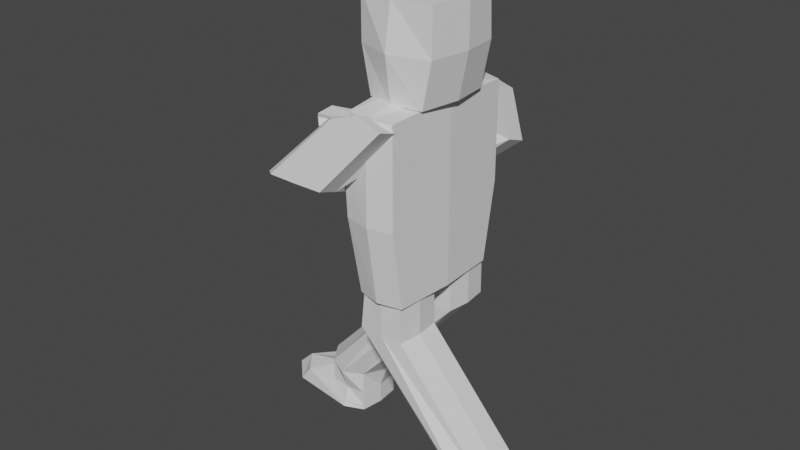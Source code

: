 # Source: grunt.blend  (saved by Blender 3.1.7; exported with 4.5.12 LTS)
import bpy
from mathutils import Matrix  # noqa: F401  (used for matrix-valued properties, if any)

bpy.ops.wm.read_factory_settings(use_empty=True)
scene = bpy.context.scene
scene.name = 'Scene'

# ---- collections
col_collection = bpy.data.collections.new('Collection'); scene.collection.children.link(col_collection)

# ---- world
world_world = bpy.data.worlds.new('World'); scene.world = world_world
world_world.use_nodes = True; world_world.node_tree.nodes.clear()
_N = world_world.node_tree.nodes; _L = world_world.node_tree.links
n0 = _N.new('ShaderNodeOutputWorld'); n0.name = 'World Output'; n0.location = (300, 300)
n1 = _N.new('ShaderNodeBackground'); n1.name = 'Background'; n1.location = (10, 300)
n1.inputs[0].default_value = (0.05088, 0.05088, 0.05088, 1.0)
_L.new(n1.outputs[0], n0.inputs[0])
n0.is_active_output = True
world_world.color = (0.05088, 0.05088, 0.05088)
world_world.use_sun_shadow = False
world_world.sun_shadow_jitter_overblur = 0.0

# ---- meshes
me_cube_001 = bpy.data.meshes.new('cube.001')
me_cube_001.from_pydata([(-0.6057, -0.8531, -1.0), (-0.8119, -0.8531, 1.0), (-0.7047, 0.7821, -1.0), (-0.9108, 0.7423, 1.0), (0.6518, -0.8845, -1.0), (0.8514, -0.8845, 1.0), (0.7089, 0.8121, -1.0), (0.9085, 0.7499, 1.0), (0.0, 1.0, -1.0), (0.0, 1.0, 1.0), (0.0, -1.0, -1.0), (0.0, -1.0, 1.0), (-0.8119, -0.8531, 0.0), (-0.9108, 0.7821, 0.0), (0.9085, 0.8121, 0.0), (0.8514, -0.8845, 0.0), (0.0, -1.15, 0.0), (0.0, 1.212, 0.0), (-0.7939, 0.0, -1.0), (-1.0, 0.0, 1.0), (0.8004, 0.0, -1.0), (1.0, 0.0, 1.0), (0.0, 0.0, 1.155), (0.0, 0.0, -1.0), (1.0, 0.0, 0.0), (-1.0, 0.0, 0.0)], [], [(25, 19, 3, 13), (17, 9, 7, 14), (24, 21, 5, 15), (16, 11, 1, 12), (23, 20, 4, 10), (22, 19, 1, 11), (21, 22, 11, 5), (18, 23, 10, 0), (15, 5, 11, 16), (13, 3, 9, 17), (2, 13, 17, 8), (4, 15, 16, 10), (10, 16, 12, 0), (20, 24, 15, 4), (8, 17, 14, 6), (18, 25, 13, 2), (0, 12, 25, 18), (6, 14, 24, 20), (2, 8, 23, 18), (7, 9, 22, 21), (9, 3, 19, 22), (8, 6, 20, 23), (14, 7, 21, 24), (12, 1, 19, 25)])
_uv = me_cube_001.uv_layers.new(name='UV 맵')
_uv.uv.foreach_set('vector', [0.06905, 0.9311, 0.1348, 0.9311, 0.1348, 0.995, 0.06905, 0.995, 0.9403, 0.9393, 1.003, 0.9393, 1.003, 0.9965, 0.9403, 0.9965, 0.9279, 0.9319, 1.001, 0.9319, 1.001, 1.003, 0.9279, 1.003, 0.931, 0.9339, 0.9983, 0.9339, 0.9983, 0.9957, 0.931, 0.9957, 0.25, 0.625, 0.375, 0.625, 0.375, 0.75, 0.25, 0.75, 0.9236, 0.9257, 0.9976, 0.9257, 0.9976, 0.9962, 0.9236, 0.9962, 0.8497, 0.9257, 0.9236, 0.9257, 0.9236, 0.9962, 0.8497, 0.9962, 0.125, 0.625, 0.25, 0.625, 0.25, 0.75, 0.125, 0.75, 0.931, 0.8722, 0.9983, 0.8722, 0.9983, 0.9339, 0.931, 0.9339, 0.9403, 0.882, 1.003, 0.882, 1.003, 0.9393, 0.9403, 0.9393, 0.8774, 0.882, 0.9403, 0.882, 0.9403, 0.9393, 0.8774, 0.9393, 0.8636, 0.8722, 0.931, 0.8722, 0.931, 0.9339, 0.8636, 0.9339, 0.8636, 0.9339, 0.931, 0.9339, 0.931, 0.9957, 0.8636, 0.9957, 0.8551, 0.9319, 0.9279, 0.9319, 0.9279, 1.003, 0.8551, 1.003, 0.8774, 0.9393, 0.9403, 0.9393, 0.9403, 0.9965, 0.8774, 0.9965, 0.003265, 0.9311, 0.06905, 0.9311, 0.06905, 0.995, 0.003265, 0.995, 0.003265, 0.8672, 0.06905, 0.8672, 0.06905, 0.9311, 0.003265, 0.9311, 0.8551, 0.8612, 0.9279, 0.8612, 0.9279, 0.9319, 0.8551, 0.9319, 0.125, 0.5, 0.25, 0.5, 0.25, 0.625, 0.125, 0.625, 0.8497, 0.8553, 0.9236, 0.8553, 0.9236, 0.9257, 0.8497, 0.9257, 0.9236, 0.8553, 0.9976, 0.8553, 0.9976, 0.9257, 0.9236, 0.9257, 0.25, 0.5, 0.375, 0.5, 0.375, 0.625, 0.25, 0.625, 0.9279, 0.8612, 1.001, 0.8612, 1.001, 0.9319, 0.9279, 0.9319, 0.06905, 0.8672, 0.1348, 0.8672, 0.1348, 0.9311, 0.06905, 0.9311])
me_cube_001.use_remesh_fix_poles = True
me_cube_001.use_remesh_preserve_attributes = False
me_cube_001.update()
me_cube_002 = bpy.data.meshes.new('cube.002')
me_cube_002.from_pydata([(-0.8119, -1.302, -3.026), (-0.8119, -1.559, 0.8944), (-0.9108, 1.262, -3.026), (-0.9108, 1.564, 0.8916), (0.8514, -1.333, -3.026), (0.8514, -1.59, 0.8944), (0.9085, 1.292, -3.026), (0.9085, 1.594, 0.8916), (0.0, 1.48, -3.026), (0.0, 1.782, 0.8916), (0.0, -1.449, -3.026), (0.0, -1.706, 0.8944), (-1.053, -1.559, 0.0), (-1.174, 1.564, 0.0), (0.9085, 1.594, 0.0), (0.8514, -1.59, 0.0), (0.0, -1.706, 0.0), (0.0, 1.782, 0.0), (-1.0, 0.0, -3.026), (-1.0, 0.0, 1.0), (1.0, 0.0, -3.026), (1.0, 0.0, 1.0), (0.0, 0.0, 1.155), (0.0, 0.0, -3.026), (1.0, 0.0, 0.0), (-1.36, 0.0, 0.0), (-1.063, 1.564, -1.285), (0.9085, 1.594, -1.285), (0.8514, -1.59, -1.285), (0.0, -1.706, -1.285), (0.0, 1.782, -1.285), (-0.9508, -1.559, -1.285), (-1.207, 0.0, -1.285), (1.0, 0.0, -1.285)], [], [(25, 19, 3, 13), (17, 9, 7, 14), (24, 21, 5, 15), (16, 11, 1, 12), (23, 20, 4, 10), (22, 19, 1, 11), (21, 22, 11, 5), (18, 23, 10, 0), (15, 5, 11, 16), (13, 3, 9, 17), (26, 13, 17, 30), (28, 15, 16, 29), (29, 16, 12, 31), (33, 24, 15, 28), (30, 17, 14, 27), (32, 25, 13, 26), (31, 12, 25, 32), (27, 14, 24, 33), (2, 8, 23, 18), (7, 9, 22, 21), (9, 3, 19, 22), (8, 6, 20, 23), (14, 7, 21, 24), (12, 1, 19, 25), (6, 27, 33, 20), (0, 31, 32, 18), (18, 32, 26, 2), (8, 30, 27, 6), (20, 33, 28, 4), (10, 29, 31, 0), (4, 28, 29, 10), (2, 26, 30, 8)])
_uv = me_cube_002.uv_layers.new(name='UV 맵')
_uv.uv.foreach_set('vector', [0.09345, 0.08214, 0.1829, 0.08214, 0.1829, 0.1574, 0.09345, 0.1574, 0.4479, 0.0005419, 0.5393, 0.0005419, 0.5393, 0.08146, 0.4479, 0.08146, 0.4479, 0.1624, 0.5393, 0.1624, 0.5393, 0.2433, 0.4479, 0.2433, 0.5, 0.875, 0.625, 0.875, 0.625, 1.0, 0.5, 1.0, 0.25, 0.625, 0.375, 0.625, 0.375, 0.75, 0.25, 0.75, 0.75, 0.625, 0.875, 0.625, 0.875, 0.75, 0.75, 0.75, 0.5393, 0.1624, 0.6308, 0.1624, 0.6308, 0.2433, 0.5393, 0.2433, 0.125, 0.625, 0.25, 0.625, 0.25, 0.75, 0.125, 0.75, 0.4479, 0.2433, 0.5393, 0.2433, 0.5393, 0.3242, 0.4479, 0.3242, 0.5, 0.25, 0.625, 0.25, 0.625, 0.375, 0.5, 0.375, 0.4469, 0.25, 0.5, 0.25, 0.5, 0.375, 0.4469, 0.375, 0.4091, 0.2433, 0.4479, 0.2433, 0.4479, 0.3242, 0.4091, 0.3242, 0.4469, 0.875, 0.5, 0.875, 0.5, 1.0, 0.4469, 1.0, 0.4091, 0.1624, 0.4479, 0.1624, 0.4479, 0.2433, 0.4091, 0.2433, 0.4091, 0.0005419, 0.4479, 0.0005419, 0.4479, 0.08146, 0.4091, 0.08146, 0.05547, 0.08214, 0.09345, 0.08214, 0.09345, 0.1574, 0.05547, 0.1574, 0.05547, 0.006841, 0.09345, 0.006841, 0.09345, 0.08214, 0.05547, 0.08214, 0.4091, 0.08146, 0.4479, 0.08146, 0.4479, 0.1624, 0.4091, 0.1624, 0.125, 0.5, 0.25, 0.5, 0.25, 0.625, 0.125, 0.625, 0.5393, 0.08146, 0.6308, 0.08146, 0.6308, 0.1624, 0.5393, 0.1624, 0.75, 0.5, 0.875, 0.5, 0.875, 0.625, 0.75, 0.625, 0.25, 0.5, 0.375, 0.5, 0.375, 0.625, 0.25, 0.625, 0.4479, 0.08146, 0.5393, 0.08146, 0.5393, 0.1624, 0.4479, 0.1624, 0.09345, 0.006841, 0.1829, 0.006841, 0.1829, 0.08214, 0.09345, 0.08214, 0.3564, 0.08146, 0.4091, 0.08146, 0.4091, 0.1624, 0.3564, 0.1624, 0.003962, 0.006841, 0.05547, 0.006841, 0.05547, 0.08214, 0.003962, 0.08214, 0.003962, 0.08214, 0.05547, 0.08214, 0.05547, 0.1574, 0.003962, 0.1574, 0.3564, 0.0005419, 0.4091, 0.0005419, 0.4091, 0.08146, 0.3564, 0.08146, 0.3564, 0.1624, 0.4091, 0.1624, 0.4091, 0.2433, 0.3564, 0.2433, 0.375, 0.875, 0.4469, 0.875, 0.4469, 1.0, 0.375, 1.0, 0.3564, 0.2433, 0.4091, 0.2433, 0.4091, 0.3242, 0.3564, 0.3242, 0.375, 0.25, 0.4469, 0.25, 0.4469, 0.375, 0.375, 0.375])
me_cube_002.use_remesh_fix_poles = True
me_cube_002.use_remesh_preserve_attributes = False
me_cube_002.update()
me_cube = bpy.data.meshes.new('cube')
me_cube.from_pydata([(-7.544, -1.559, -3.026), (-0.8119, -1.559, 0.8944), (-7.378, 1.564, -3.026), (-0.9108, 1.564, 0.8916), (-3.77, -1.59, -3.026), (0.8514, -1.59, 0.8944), (-3.713, 1.594, -3.026), (0.9085, 1.594, 0.8916), (-4.621, 2.364, -3.029), (0.0, 1.782, 0.8916), (-4.621, -2.195, -3.025), (0.0, -1.706, 0.8944), (-1.053, -1.559, 0.0), (-1.174, 1.564, 0.0), (0.9085, 1.594, 0.0), (0.8514, -1.59, 0.0), (0.0, -1.706, 0.0), (0.0, 1.272, 0.00192), (-8.507, 0.0, -3.026), (-1.0, 0.0, 1.0), (-3.621, 0.0, -3.026), (1.0, 0.0, 1.0), (0.0, 0.0, 1.155), (-4.621, -0.003931, -3.1), (1.0, 0.0, 0.0), (-1.452, 0.0, 0.0), (-5.566, 1.564, -2.641), (-3.713, 1.594, -2.641), (-3.77, -1.59, -2.641), (-4.621, -1.706, -2.641), (-4.621, 1.782, -2.641), (-5.464, -1.559, -2.641), (-5.667, 0.006939, -2.51), (-3.621, 0.0, -2.641), (-5.499, -1.559, -2.206), (-5.604, 1.564, -2.206), (-3.713, 1.594, -2.206), (-3.77, -1.59, -2.206), (-4.621, -2.299, -2.204), (-4.621, 2.644, -2.209), (-6.11, 0.0, -2.206), (-3.244, 0.0, -2.206), (-6.927, 1.576, -2.719), (-3.713, 1.594, -2.93), (-3.77, -1.59, -2.93), (-4.621, -2.073, -2.929), (-4.621, 2.219, -2.932), (-7.8, 0.01122, -2.719), (-3.621, 0.0, -2.93), (-7.026, -1.548, -2.719)], [], [(25, 19, 3, 13), (17, 9, 7, 14), (24, 21, 5, 15), (16, 11, 1, 12), (23, 20, 4, 10), (22, 19, 1, 11), (21, 22, 11, 5), (18, 23, 10, 0), (15, 5, 11, 16), (13, 3, 9, 17), (35, 13, 17, 39), (37, 15, 16, 38), (38, 16, 12, 34), (41, 24, 15, 37), (39, 17, 14, 36), (40, 25, 13, 35), (34, 12, 25, 40), (36, 14, 24, 41), (2, 8, 23, 18), (7, 9, 22, 21), (9, 3, 19, 22), (8, 6, 20, 23), (14, 7, 21, 24), (12, 1, 19, 25), (43, 27, 33, 48), (49, 31, 32, 47), (47, 32, 26, 42), (46, 30, 27, 43), (48, 33, 28, 44), (45, 29, 31, 49), (44, 28, 29, 45), (42, 26, 30, 46), (27, 36, 41, 33), (31, 34, 40, 32), (32, 40, 35, 26), (30, 39, 36, 27), (33, 41, 37, 28), (29, 38, 34, 31), (28, 37, 38, 29), (26, 35, 39, 30), (2, 42, 46, 8), (4, 44, 45, 10), (10, 45, 49, 0), (20, 48, 44, 4), (8, 46, 43, 6), (18, 47, 42, 2), (0, 49, 47, 18), (6, 43, 48, 20)])
_uv = me_cube.uv_layers.new(name='UV 맵')
_uv.uv.foreach_set('vector', [0.7205, 0.6499, 0.7212, 0.5957, 0.7609, 0.5966, 0.7602, 0.6508, 0.7998, 0.6517, 0.8005, 0.5975, 0.8402, 0.5984, 0.8395, 0.6526, 0.8791, 0.6535, 0.8798, 0.5993, 0.9195, 0.6002, 0.9188, 0.6544, 0.9584, 0.6553, 0.9591, 0.601, 0.9988, 0.6019, 0.9981, 0.6562, 0.8777, 0.7619, 0.8784, 0.7077, 0.9181, 0.7086, 0.9174, 0.7628, 0.8805, 0.545, 0.8812, 0.4908, 0.9209, 0.4917, 0.9202, 0.5459, 0.8798, 0.5993, 0.8805, 0.545, 0.9202, 0.5459, 0.9195, 0.6002, 0.877, 0.8161, 0.8777, 0.7619, 0.9174, 0.7628, 0.9167, 0.817, 0.9188, 0.6544, 0.9195, 0.6002, 0.9591, 0.601, 0.9584, 0.6553, 0.7602, 0.6508, 0.7609, 0.5966, 0.8005, 0.5975, 0.7998, 0.6517, 0.7597, 0.6903, 0.7602, 0.6508, 0.7998, 0.6517, 0.7993, 0.6912, 0.9183, 0.6939, 0.9188, 0.6544, 0.9584, 0.6553, 0.9579, 0.6948, 0.9579, 0.6948, 0.9584, 0.6553, 0.9981, 0.6562, 0.9976, 0.6957, 0.8786, 0.693, 0.8791, 0.6535, 0.9188, 0.6544, 0.9183, 0.6939, 0.7993, 0.6912, 0.7998, 0.6517, 0.8395, 0.6526, 0.839, 0.6921, 0.72, 0.6894, 0.7205, 0.6499, 0.7602, 0.6508, 0.7597, 0.6903, 0.6804, 0.6885, 0.6809, 0.649, 0.7205, 0.6499, 0.72, 0.6894, 0.839, 0.6921, 0.8395, 0.6526, 0.8791, 0.6535, 0.8786, 0.693, 0.8374, 0.8152, 0.8381, 0.761, 0.8777, 0.7619, 0.877, 0.8161, 0.8402, 0.5984, 0.8409, 0.5441, 0.8805, 0.545, 0.8798, 0.5993, 0.8409, 0.5441, 0.8416, 0.4899, 0.8812, 0.4908, 0.8805, 0.545, 0.8381, 0.761, 0.8388, 0.7068, 0.8784, 0.7077, 0.8777, 0.7619, 0.8395, 0.6526, 0.8402, 0.5984, 0.8798, 0.5993, 0.8791, 0.6535, 0.6809, 0.649, 0.6816, 0.5948, 0.7212, 0.5957, 0.7205, 0.6499, 0.8388, 0.7051, 0.8389, 0.6999, 0.8785, 0.7008, 0.8785, 0.706, 0.6802, 0.7015, 0.6803, 0.6963, 0.7199, 0.6972, 0.7198, 0.7024, 0.7198, 0.7024, 0.7199, 0.6972, 0.7596, 0.6981, 0.7595, 0.7033, 0.7992, 0.7042, 0.7992, 0.699, 0.8389, 0.6999, 0.8388, 0.7051, 0.8785, 0.706, 0.8785, 0.7008, 0.9182, 0.7017, 0.9181, 0.7068, 0.9578, 0.7077, 0.9578, 0.7026, 0.9975, 0.7035, 0.9974, 0.7086, 0.9181, 0.7068, 0.9182, 0.7017, 0.9578, 0.7026, 0.9578, 0.7077, 0.7595, 0.7033, 0.7596, 0.6981, 0.7992, 0.699, 0.7992, 0.7042, 0.8389, 0.6999, 0.839, 0.6921, 0.8786, 0.693, 0.8785, 0.7008, 0.6803, 0.6963, 0.6804, 0.6885, 0.72, 0.6894, 0.7199, 0.6972, 0.7199, 0.6972, 0.72, 0.6894, 0.7597, 0.6903, 0.7596, 0.6981, 0.7992, 0.699, 0.7993, 0.6912, 0.839, 0.6921, 0.8389, 0.6999, 0.8785, 0.7008, 0.8786, 0.693, 0.9183, 0.6939, 0.9182, 0.7017, 0.9578, 0.7026, 0.9579, 0.6948, 0.9976, 0.6957, 0.9975, 0.7035, 0.9182, 0.7017, 0.9183, 0.6939, 0.9579, 0.6948, 0.9578, 0.7026, 0.7596, 0.6981, 0.7597, 0.6903, 0.7993, 0.6912, 0.7992, 0.699, 0.7595, 0.705, 0.7595, 0.7033, 0.7992, 0.7042, 0.7991, 0.7059, 0.9181, 0.7086, 0.9181, 0.7068, 0.9578, 0.7077, 0.9577, 0.7095, 0.9577, 0.7095, 0.9578, 0.7077, 0.9974, 0.7086, 0.9974, 0.7104, 0.8784, 0.7077, 0.8785, 0.706, 0.9181, 0.7068, 0.9181, 0.7086, 0.7991, 0.7059, 0.7992, 0.7042, 0.8388, 0.7051, 0.8388, 0.7068, 0.7198, 0.7041, 0.7198, 0.7024, 0.7595, 0.7033, 0.7595, 0.705, 0.6802, 0.7032, 0.6802, 0.7015, 0.7198, 0.7024, 0.7198, 0.7041, 0.8388, 0.7068, 0.8388, 0.7051, 0.8785, 0.706, 0.8784, 0.7077])
me_cube.use_remesh_fix_poles = True
me_cube.use_remesh_preserve_attributes = False
me_cube.update()
me_cube_003 = bpy.data.meshes.new('cube.003')
me_cube_003.from_pydata([(1.38, -1.559, -3.026), (-0.8119, -1.559, 0.8944), (1.546, 1.564, -3.026), (-0.9108, 1.564, 0.8916), (5.154, -1.59, -3.026), (0.8514, -1.59, 0.8944), (5.211, 1.594, -3.026), (0.9085, 1.594, 0.8916), (4.302, 2.364, -3.029), (0.0, 1.782, 0.8916), (4.302, -2.195, -3.025), (0.0, -1.706, 0.8944), (-1.053, -1.559, 0.0), (-1.174, 1.564, 0.0), (0.9085, 1.594, 0.0), (0.8514, -1.59, 0.0), (0.0, -1.706, 0.0), (0.0, 1.782, 0.0), (0.417, 0.0, -3.026), (-1.0, 0.0, 1.0), (5.302, 0.0, -3.026), (1.0, 0.0, 1.0), (0.0, 0.0, 1.155), (4.302, -0.003931, -3.1), (1.0, 0.0, 0.0), (-1.36, 0.0, 0.0), (3.358, 1.564, -2.641), (5.211, 1.594, -2.641), (5.154, -1.59, -2.641), (4.302, -1.706, -2.641), (4.302, 1.782, -2.641), (3.46, -1.559, -2.641), (3.256, 0.006939, -2.51), (5.302, 0.0, -2.641), (3.425, -1.559, -2.206), (3.32, 1.564, -2.206), (5.211, 1.594, -2.206), (5.154, -1.59, -2.206), (4.302, -2.283, -2.204), (4.302, 1.782, -2.206), (3.205, 0.0, -2.206), (5.302, 0.0, -2.206), (1.997, 1.576, -2.719), (5.211, 1.594, -2.93), (5.154, -1.59, -2.93), (4.302, -2.073, -2.929), (4.302, 2.219, -2.932), (1.124, 0.01122, -2.719), (5.302, 0.0, -2.93), (1.898, -1.548, -2.719)], [], [(25, 19, 3, 13), (17, 9, 7, 14), (24, 21, 5, 15), (16, 11, 1, 12), (23, 20, 4, 10), (22, 19, 1, 11), (21, 22, 11, 5), (18, 23, 10, 0), (15, 5, 11, 16), (13, 3, 9, 17), (35, 13, 17, 39), (37, 15, 16, 38), (38, 16, 12, 34), (41, 24, 15, 37), (39, 17, 14, 36), (40, 25, 13, 35), (34, 12, 25, 40), (36, 14, 24, 41), (2, 8, 23, 18), (7, 9, 22, 21), (9, 3, 19, 22), (8, 6, 20, 23), (14, 7, 21, 24), (12, 1, 19, 25), (43, 27, 33, 48), (49, 31, 32, 47), (47, 32, 26, 42), (46, 30, 27, 43), (48, 33, 28, 44), (45, 29, 31, 49), (44, 28, 29, 45), (42, 26, 30, 46), (27, 36, 41, 33), (31, 34, 40, 32), (32, 40, 35, 26), (30, 39, 36, 27), (33, 41, 37, 28), (29, 38, 34, 31), (28, 37, 38, 29), (26, 35, 39, 30), (2, 42, 46, 8), (4, 44, 45, 10), (10, 45, 49, 0), (20, 48, 44, 4), (8, 46, 43, 6), (18, 47, 42, 2), (0, 49, 47, 18), (6, 43, 48, 20)])
_uv = me_cube_003.uv_layers.new(name='UV 맵')
_uv.uv.foreach_set('vector', [0.688, 0.4923, 0.6886, 0.4404, 0.7318, 0.4413, 0.7311, 0.4932, 0.7743, 0.4942, 0.7749, 0.4422, 0.8181, 0.4431, 0.8174, 0.4951, 0.8606, 0.496, 0.8613, 0.444, 0.9044, 0.445, 0.9038, 0.4969, 0.9469, 0.4978, 0.9476, 0.4459, 0.9907, 0.4468, 0.9901, 0.4988, 0.8593, 0.5999, 0.8599, 0.548, 0.9031, 0.5489, 0.9024, 0.6008, 0.8619, 0.3921, 0.8626, 0.3401, 0.9057, 0.341, 0.9051, 0.393, 0.8613, 0.444, 0.8619, 0.3921, 0.9051, 0.393, 0.9044, 0.445, 0.8586, 0.6519, 0.8593, 0.5999, 0.9024, 0.6008, 0.9018, 0.6528, 0.9038, 0.4969, 0.9044, 0.445, 0.9476, 0.4459, 0.9469, 0.4978, 0.7311, 0.4932, 0.7318, 0.4413, 0.7749, 0.4422, 0.7743, 0.4942, 0.7306, 0.5311, 0.7311, 0.4932, 0.7743, 0.4942, 0.7738, 0.532, 0.9033, 0.5348, 0.9038, 0.4969, 0.9469, 0.4978, 0.9464, 0.5357, 0.9464, 0.5357, 0.9469, 0.4978, 0.9901, 0.4988, 0.9896, 0.5366, 0.8601, 0.5339, 0.8606, 0.496, 0.9038, 0.4969, 0.9033, 0.5348, 0.7738, 0.532, 0.7743, 0.4942, 0.8174, 0.4951, 0.817, 0.533, 0.6875, 0.5302, 0.688, 0.4923, 0.7311, 0.4932, 0.7306, 0.5311, 0.6443, 0.5293, 0.6448, 0.4914, 0.688, 0.4923, 0.6875, 0.5302, 0.817, 0.533, 0.8174, 0.4951, 0.8606, 0.496, 0.8601, 0.5339, 0.8155, 0.651, 0.8161, 0.599, 0.8593, 0.5999, 0.8586, 0.6519, 0.8181, 0.4431, 0.8188, 0.3912, 0.8619, 0.3921, 0.8613, 0.444, 0.8188, 0.3912, 0.8194, 0.3392, 0.8626, 0.3401, 0.8619, 0.3921, 0.8161, 0.599, 0.8168, 0.547, 0.8599, 0.548, 0.8593, 0.5999, 0.8174, 0.4951, 0.8181, 0.4431, 0.8613, 0.444, 0.8606, 0.496, 0.6448, 0.4914, 0.6455, 0.4394, 0.6886, 0.4404, 0.688, 0.4923, 0.8168, 0.5454, 0.8169, 0.5404, 0.86, 0.5413, 0.86, 0.5463, 0.6442, 0.5417, 0.6442, 0.5367, 0.6874, 0.5377, 0.6873, 0.5426, 0.6873, 0.5426, 0.6874, 0.5377, 0.7305, 0.5386, 0.7305, 0.5435, 0.7736, 0.5445, 0.7737, 0.5395, 0.8169, 0.5404, 0.8168, 0.5454, 0.86, 0.5463, 0.86, 0.5413, 0.9032, 0.5423, 0.9031, 0.5472, 0.9463, 0.5482, 0.9463, 0.5432, 0.9895, 0.5441, 0.9894, 0.5491, 0.9031, 0.5472, 0.9032, 0.5423, 0.9463, 0.5432, 0.9463, 0.5482, 0.7305, 0.5435, 0.7305, 0.5386, 0.7737, 0.5395, 0.7736, 0.5445, 0.8169, 0.5404, 0.817, 0.533, 0.8601, 0.5339, 0.86, 0.5413, 0.6442, 0.5367, 0.6443, 0.5293, 0.6875, 0.5302, 0.6874, 0.5377, 0.6874, 0.5377, 0.6875, 0.5302, 0.7306, 0.5311, 0.7305, 0.5386, 0.7737, 0.5395, 0.7738, 0.532, 0.817, 0.533, 0.8169, 0.5404, 0.86, 0.5413, 0.8601, 0.5339, 0.9033, 0.5348, 0.9032, 0.5423, 0.9463, 0.5432, 0.9464, 0.5357, 0.9896, 0.5366, 0.9895, 0.5441, 0.9032, 0.5423, 0.9033, 0.5348, 0.9464, 0.5357, 0.9463, 0.5432, 0.7305, 0.5386, 0.7306, 0.5311, 0.7738, 0.532, 0.7737, 0.5395, 0.7305, 0.5452, 0.7305, 0.5435, 0.7736, 0.5445, 0.7736, 0.5461, 0.9031, 0.5489, 0.9031, 0.5472, 0.9463, 0.5482, 0.9463, 0.5498, 0.9463, 0.5498, 0.9463, 0.5482, 0.9894, 0.5491, 0.9894, 0.5507, 0.8599, 0.548, 0.86, 0.5463, 0.9031, 0.5472, 0.9031, 0.5489, 0.7736, 0.5461, 0.7736, 0.5445, 0.8168, 0.5454, 0.8168, 0.547, 0.6873, 0.5443, 0.6873, 0.5426, 0.7305, 0.5435, 0.7305, 0.5452, 0.6441, 0.5434, 0.6442, 0.5417, 0.6873, 0.5426, 0.6873, 0.5443, 0.8168, 0.547, 0.8168, 0.5454, 0.86, 0.5463, 0.8599, 0.548])
me_cube_003.use_remesh_fix_poles = True
me_cube_003.use_remesh_preserve_attributes = False
me_cube_003.update()
me_cube_004 = bpy.data.meshes.new('cube.004')
me_cube_004.from_pydata([(-2.648, 0.5413, -16.71), (-2.817, 0.1685, -12.97), (-0.9108, 1.262, -3.026), (-0.9108, 1.564, 0.8916), (-1.153, 0.6927, -16.42), (-1.153, 0.1371, -12.97), (0.9085, 1.292, -3.026), (0.9085, 1.594, 0.8916), (0.0, 1.48, -3.026), (0.0, 1.782, 0.8916), (-2.005, 0.5769, -16.42), (-2.005, 0.02163, -12.97), (-3.058, 0.1685, -13.86), (-1.174, 1.564, 0.0), (0.9085, 1.594, 0.0), (-1.153, 0.1371, -13.86), (-2.005, 0.02163, -13.86), (0.0, 1.782, 0.0), (-3.005, 0.4355, -3.426), (-3.005, 0.0698, 0.02544), (-1.005, 0.3259, -3.598), (-1.005, 0.0698, 0.02544), (-2.005, 0.0698, 0.1808), (-2.005, 0.4111, -3.464), (-1.005, 0.0698, -0.9746), (-3.365, 0.0698, -0.9746), (-1.063, 1.564, -1.285), (0.9085, 1.594, -1.285), (-1.153, 0.1371, -15.15), (-2.005, 0.02163, -15.15), (0.0, 1.782, -1.285), (-2.956, 0.1685, -15.15), (-3.212, 0.0698, -2.259), (-1.005, 0.0698, -2.259)], [], [(25, 19, 3, 13), (17, 9, 7, 14), (24, 21, 5, 15), (16, 11, 1, 12), (23, 20, 4, 10), (22, 19, 1, 11), (21, 22, 11, 5), (18, 23, 10, 0), (15, 5, 11, 16), (13, 3, 9, 17), (26, 13, 17, 30), (28, 15, 16, 29), (29, 16, 12, 31), (33, 24, 15, 28), (30, 17, 14, 27), (32, 25, 13, 26), (31, 12, 25, 32), (27, 14, 24, 33), (2, 8, 23, 18), (7, 9, 22, 21), (9, 3, 19, 22), (8, 6, 20, 23), (14, 7, 21, 24), (12, 1, 19, 25), (6, 27, 33, 20), (0, 31, 32, 18), (18, 32, 26, 2), (8, 30, 27, 6), (20, 33, 28, 4), (10, 29, 31, 0), (4, 28, 29, 10), (2, 26, 30, 8)])
_uv = me_cube_004.uv_layers.new(name='UV 맵')
_uv.uv.foreach_set('vector', [0.8224, 0.06287, 0.8803, 0.06287, 0.8803, 0.1208, 0.8224, 0.1208, 0.8224, 0.1788, 0.8803, 0.1788, 0.8803, 0.2367, 0.8224, 0.2367, 0.8224, 0.2946, 0.8803, 0.2946, 0.8803, 0.3526, 0.8224, 0.3526, 0.8224, 0.4105, 0.8803, 0.4105, 0.8803, 0.4685, 0.8224, 0.4685, 0.7065, 0.2946, 0.7644, 0.2946, 0.7644, 0.3526, 0.7065, 0.3526, 0.9382, 0.2946, 0.9962, 0.2946, 0.9962, 0.3526, 0.9382, 0.3526, 0.8803, 0.2946, 0.9382, 0.2946, 0.9382, 0.3526, 0.8803, 0.3526, 0.6485, 0.2946, 0.7065, 0.2946, 0.7065, 0.3526, 0.6485, 0.3526, 0.8224, 0.3526, 0.8803, 0.3526, 0.8803, 0.4105, 0.8224, 0.4105, 0.8224, 0.1208, 0.8803, 0.1208, 0.8803, 0.1788, 0.8224, 0.1788, 0.7978, 0.1208, 0.8224, 0.1208, 0.8224, 0.1788, 0.7978, 0.1788, 0.7978, 0.3526, 0.8224, 0.3526, 0.8224, 0.4105, 0.7978, 0.4105, 0.7978, 0.4105, 0.8224, 0.4105, 0.8224, 0.4685, 0.7978, 0.4685, 0.7978, 0.2946, 0.8224, 0.2946, 0.8224, 0.3526, 0.7978, 0.3526, 0.7978, 0.1788, 0.8224, 0.1788, 0.8224, 0.2367, 0.7978, 0.2367, 0.7978, 0.06287, 0.8224, 0.06287, 0.8224, 0.1208, 0.7978, 0.1208, 0.7978, 0.004933, 0.8224, 0.004933, 0.8224, 0.06287, 0.7978, 0.06287, 0.7978, 0.2367, 0.8224, 0.2367, 0.8224, 0.2946, 0.7978, 0.2946, 0.6485, 0.2367, 0.7065, 0.2367, 0.7065, 0.2946, 0.6485, 0.2946, 0.8803, 0.2367, 0.9382, 0.2367, 0.9382, 0.2946, 0.8803, 0.2946, 0.9382, 0.2367, 0.9962, 0.2367, 0.9962, 0.2946, 0.9382, 0.2946, 0.7065, 0.2367, 0.7644, 0.2367, 0.7644, 0.2946, 0.7065, 0.2946, 0.8224, 0.2367, 0.8803, 0.2367, 0.8803, 0.2946, 0.8224, 0.2946, 0.8224, 0.004933, 0.8803, 0.004933, 0.8803, 0.06287, 0.8224, 0.06287, 0.7644, 0.2367, 0.7978, 0.2367, 0.7978, 0.2946, 0.7644, 0.2946, 0.7644, 0.004933, 0.7978, 0.004933, 0.7978, 0.06287, 0.7644, 0.06287, 0.7644, 0.06287, 0.7978, 0.06287, 0.7978, 0.1208, 0.7644, 0.1208, 0.7644, 0.1788, 0.7978, 0.1788, 0.7978, 0.2367, 0.7644, 0.2367, 0.7644, 0.2946, 0.7978, 0.2946, 0.7978, 0.3526, 0.7644, 0.3526, 0.7644, 0.4105, 0.7978, 0.4105, 0.7978, 0.4685, 0.7644, 0.4685, 0.7644, 0.3526, 0.7978, 0.3526, 0.7978, 0.4105, 0.7644, 0.4105, 0.7644, 0.1208, 0.7978, 0.1208, 0.7978, 0.1788, 0.7644, 0.1788])
me_cube_004.use_remesh_fix_poles = True
me_cube_004.use_remesh_preserve_attributes = False
me_cube_004.update()
me_cube_005 = bpy.data.meshes.new('cube.005')
me_cube_005.from_pydata([(-0.8119, -0.8252, -6.185), (-0.8119, -1.082, -2.264), (-2.831, 0.9949, -3.819), (-2.831, 1.297, 0.09896), (0.8514, -0.8566, -6.185), (0.8514, -1.114, -2.264), (-1.012, 1.025, -3.819), (-1.012, 1.327, 0.09896), (-1.92, 1.213, -3.819), (-1.92, 1.515, 0.09896), (0.0, -0.9721, -6.185), (0.0, -1.229, -2.264), (-1.053, -1.082, -3.158), (-3.095, 1.297, -0.7926), (-1.012, 1.327, -0.7926), (0.8514, -1.114, -3.158), (0.0, -1.229, -3.158), (-1.92, 1.515, -0.7926), (-1.0, 0.0, -3.026), (-1.0, 0.0, 1.0), (-0.9205, -0.2672, -3.819), (1.0, 0.0, 1.0), (0.0, 0.0, 1.155), (0.0, 0.0, -3.026), (1.0, 0.0, 0.0), (-1.36, 0.0, 0.0), (-2.983, 1.297, -2.077), (-1.012, 1.327, -2.077), (0.8514, -1.114, -4.443), (0.0, -1.229, -4.443), (-1.92, 1.515, -2.077), (-0.9508, -1.082, -4.443), (-1.207, 0.0, -1.285), (1.0, 0.0, -1.285)], [], [(25, 19, 3, 13), (17, 9, 7, 14), (24, 21, 5, 15), (16, 11, 1, 12), (23, 20, 4, 10), (22, 19, 1, 11), (21, 22, 11, 5), (18, 23, 10, 0), (15, 5, 11, 16), (13, 3, 9, 17), (26, 13, 17, 30), (28, 15, 16, 29), (29, 16, 12, 31), (33, 24, 15, 28), (30, 17, 14, 27), (32, 25, 13, 26), (31, 12, 25, 32), (27, 14, 24, 33), (2, 8, 23, 18), (7, 9, 22, 21), (9, 3, 19, 22), (8, 6, 20, 23), (14, 7, 21, 24), (12, 1, 19, 25), (6, 27, 33, 20), (0, 31, 32, 18), (18, 32, 26, 2), (8, 30, 27, 6), (20, 33, 28, 4), (10, 29, 31, 0), (4, 28, 29, 10), (2, 26, 30, 8)])
_uv = me_cube_005.uv_layers.new(name='UV 맵')
_uv.uv.foreach_set('vector', [0.8347, 0.06711, 0.8855, 0.06711, 0.8855, 0.1179, 0.8347, 0.1179, 0.8347, 0.1687, 0.8855, 0.1687, 0.8855, 0.2195, 0.8347, 0.2195, 0.8347, 0.2703, 0.8855, 0.2703, 0.8855, 0.321, 0.8347, 0.321, 0.8347, 0.3718, 0.8855, 0.3718, 0.8855, 0.4226, 0.8347, 0.4226, 0.7331, 0.2703, 0.7839, 0.2703, 0.7839, 0.321, 0.7331, 0.321, 0.9362, 0.2703, 0.987, 0.2703, 0.987, 0.321, 0.9362, 0.321, 0.8855, 0.2703, 0.9362, 0.2703, 0.9362, 0.321, 0.8855, 0.321, 0.6823, 0.2703, 0.7331, 0.2703, 0.7331, 0.321, 0.6823, 0.321, 0.8347, 0.321, 0.8855, 0.321, 0.8855, 0.3718, 0.8347, 0.3718, 0.8347, 0.1179, 0.8855, 0.1179, 0.8855, 0.1687, 0.8347, 0.1687, 0.8131, 0.1179, 0.8347, 0.1179, 0.8347, 0.1687, 0.8131, 0.1687, 0.8131, 0.321, 0.8347, 0.321, 0.8347, 0.3718, 0.8131, 0.3718, 0.8131, 0.3718, 0.8347, 0.3718, 0.8347, 0.4226, 0.8131, 0.4226, 0.8131, 0.2703, 0.8347, 0.2703, 0.8347, 0.321, 0.8131, 0.321, 0.8131, 0.1687, 0.8347, 0.1687, 0.8347, 0.2195, 0.8131, 0.2195, 0.8131, 0.06711, 0.8347, 0.06711, 0.8347, 0.1179, 0.8131, 0.1179, 0.8131, 0.01632, 0.8347, 0.01632, 0.8347, 0.06711, 0.8131, 0.06711, 0.8131, 0.2195, 0.8347, 0.2195, 0.8347, 0.2703, 0.8131, 0.2703, 0.6823, 0.2195, 0.7331, 0.2195, 0.7331, 0.2703, 0.6823, 0.2703, 0.8855, 0.2195, 0.9362, 0.2195, 0.9362, 0.2703, 0.8855, 0.2703, 0.9362, 0.2195, 0.987, 0.2195, 0.987, 0.2703, 0.9362, 0.2703, 0.7331, 0.2195, 0.7839, 0.2195, 0.7839, 0.2703, 0.7331, 0.2703, 0.8347, 0.2195, 0.8855, 0.2195, 0.8855, 0.2703, 0.8347, 0.2703, 0.8347, 0.01632, 0.8855, 0.01632, 0.8855, 0.06711, 0.8347, 0.06711, 0.7839, 0.2195, 0.8131, 0.2195, 0.8131, 0.2703, 0.7839, 0.2703, 0.7839, 0.01632, 0.8131, 0.01632, 0.8131, 0.06711, 0.7839, 0.06711, 0.7839, 0.06711, 0.8131, 0.06711, 0.8131, 0.1179, 0.7839, 0.1179, 0.7839, 0.1687, 0.8131, 0.1687, 0.8131, 0.2195, 0.7839, 0.2195, 0.7839, 0.2703, 0.8131, 0.2703, 0.8131, 0.321, 0.7839, 0.321, 0.7839, 0.3718, 0.8131, 0.3718, 0.8131, 0.4226, 0.7839, 0.4226, 0.7839, 0.321, 0.8131, 0.321, 0.8131, 0.3718, 0.7839, 0.3718, 0.7839, 0.1179, 0.8131, 0.1179, 0.8131, 0.1687, 0.7839, 0.1687])
me_cube_005.use_remesh_fix_poles = True
me_cube_005.use_remesh_preserve_attributes = False
me_cube_005.update()
me_cube_006 = bpy.data.meshes.new('cube.006')
me_cube_006.from_pydata([(-0.8119, -0.8252, -6.185), (-0.8119, -1.082, -2.264), (-0.9704, 0.9543, 0.2116), (-0.9704, 1.257, 4.13), (0.8514, -0.8566, -6.185), (0.8514, -1.114, -2.264), (0.8489, 0.9843, 0.2116), (0.8489, 1.287, 4.13), (-0.05966, 1.172, 0.2116), (-0.05966, 1.474, 4.13), (0.0, -0.9721, -6.185), (0.0, -1.229, -2.264), (-1.053, -1.082, -3.158), (-1.234, 1.257, 3.238), (0.8489, 1.287, 3.238), (0.8514, -1.114, -3.158), (0.0, -1.229, -3.158), (-0.05966, 1.474, 3.238), (-1.0, 0.0, -3.026), (-1.0, 0.0, 1.0), (1.0, 0.0, -3.026), (1.0, 0.0, 1.0), (0.0, 0.0, 1.155), (0.0, 0.0, -3.026), (1.0, 0.0, 0.0), (-1.36, 0.0, 0.0), (-1.122, 1.257, 1.953), (0.8489, 1.287, 1.953), (0.8514, -1.114, -4.443), (0.0, -1.229, -4.443), (-0.05966, 1.474, 1.953), (-0.9508, -1.082, -4.443), (-1.207, 0.0, -1.285), (1.0, 0.0, -1.285)], [], [(25, 19, 3, 13), (17, 9, 7, 14), (24, 21, 5, 15), (16, 11, 1, 12), (23, 20, 4, 10), (22, 19, 1, 11), (21, 22, 11, 5), (18, 23, 10, 0), (15, 5, 11, 16), (13, 3, 9, 17), (26, 13, 17, 30), (28, 15, 16, 29), (29, 16, 12, 31), (33, 24, 15, 28), (30, 17, 14, 27), (32, 25, 13, 26), (31, 12, 25, 32), (27, 14, 24, 33), (2, 8, 23, 18), (7, 9, 22, 21), (9, 3, 19, 22), (8, 6, 20, 23), (14, 7, 21, 24), (12, 1, 19, 25), (6, 27, 33, 20), (0, 31, 32, 18), (18, 32, 26, 2), (8, 30, 27, 6), (20, 33, 28, 4), (10, 29, 31, 0), (4, 28, 29, 10), (2, 26, 30, 8)])
_uv = me_cube_006.uv_layers.new(name='UV 맵')
_uv.uv.foreach_set('vector', [0.5, 0.551, 0.569, 0.551, 0.569, 0.6144, 0.5, 0.6144, 0.5, 0.6778, 0.569, 0.6778, 0.569, 0.7412, 0.5, 0.7412, 0.5, 0.8045, 0.569, 0.8045, 0.569, 0.8679, 0.5, 0.8679, 0.5, 0.9313, 0.569, 0.9313, 0.569, 0.9946, 0.5, 0.9946, 0.362, 0.8045, 0.431, 0.8045, 0.431, 0.8679, 0.362, 0.8679, 0.638, 0.8045, 0.707, 0.8045, 0.707, 0.8679, 0.638, 0.8679, 0.569, 0.8045, 0.638, 0.8045, 0.638, 0.8679, 0.569, 0.8679, 0.293, 0.8045, 0.362, 0.8045, 0.362, 0.8679, 0.293, 0.8679, 0.5, 0.8679, 0.569, 0.8679, 0.569, 0.9313, 0.5, 0.9313, 0.5, 0.6144, 0.569, 0.6144, 0.569, 0.6778, 0.5, 0.6778, 0.4707, 0.6144, 0.5, 0.6144, 0.5, 0.6778, 0.4707, 0.6778, 0.4707, 0.8679, 0.5, 0.8679, 0.5, 0.9313, 0.4707, 0.9313, 0.4707, 0.9313, 0.5, 0.9313, 0.5, 0.9946, 0.4707, 0.9946, 0.4707, 0.8045, 0.5, 0.8045, 0.5, 0.8679, 0.4707, 0.8679, 0.4707, 0.6778, 0.5, 0.6778, 0.5, 0.7412, 0.4707, 0.7412, 0.4707, 0.551, 0.5, 0.551, 0.5, 0.6144, 0.4707, 0.6144, 0.4707, 0.4877, 0.5, 0.4877, 0.5, 0.551, 0.4707, 0.551, 0.4707, 0.7412, 0.5, 0.7412, 0.5, 0.8045, 0.4707, 0.8045, 0.293, 0.7412, 0.362, 0.7412, 0.362, 0.8045, 0.293, 0.8045, 0.569, 0.7412, 0.638, 0.7412, 0.638, 0.8045, 0.569, 0.8045, 0.638, 0.7412, 0.707, 0.7412, 0.707, 0.8045, 0.638, 0.8045, 0.362, 0.7412, 0.431, 0.7412, 0.431, 0.8045, 0.362, 0.8045, 0.5, 0.7412, 0.569, 0.7412, 0.569, 0.8045, 0.5, 0.8045, 0.5, 0.4877, 0.569, 0.4877, 0.569, 0.551, 0.5, 0.551, 0.431, 0.7412, 0.4707, 0.7412, 0.4707, 0.8045, 0.431, 0.8045, 0.431, 0.4877, 0.4707, 0.4877, 0.4707, 0.551, 0.431, 0.551, 0.431, 0.551, 0.4707, 0.551, 0.4707, 0.6144, 0.431, 0.6144, 0.431, 0.6778, 0.4707, 0.6778, 0.4707, 0.7412, 0.431, 0.7412, 0.431, 0.8045, 0.4707, 0.8045, 0.4707, 0.8679, 0.431, 0.8679, 0.431, 0.9313, 0.4707, 0.9313, 0.4707, 0.9946, 0.431, 0.9946, 0.431, 0.8679, 0.4707, 0.8679, 0.4707, 0.9313, 0.431, 0.9313, 0.431, 0.6144, 0.4707, 0.6144, 0.4707, 0.6778, 0.431, 0.6778])
me_cube_006.use_remesh_fix_poles = True
me_cube_006.use_remesh_preserve_attributes = False
me_cube_006.update()

# ---- objects
ob_head = bpy.data.objects.new('HEAD', me_cube_001)
ob_body = bpy.data.objects.new('BODY', me_cube_002)
ob_leg1 = bpy.data.objects.new('leg1', me_cube)
ob_leg2 = bpy.data.objects.new('leg2', me_cube_003)
ob_body_001 = bpy.data.objects.new('BODY.001', me_cube_004)
ob_body_002 = bpy.data.objects.new('BODY.002', me_cube_005)
ob_gun = bpy.data.objects.new('Gun', me_cube_006)

# ---- transforms, parenting, visibility, modifiers, constraints
ob_head.location = (0.0, 0.009176, -1.184)
ob_head.scale = (0.6521, 0.6521, 0.6521)
ob_body.location = (0.0, 0.009176, -2.462)
ob_body.scale = (0.4175, 0.6521, 0.6521)
ob_leg1.location = (0.0, 0.5669, -4.985)
ob_leg1.rotation_euler = (0.01412, -0.0, 0.0)
ob_leg1.scale = (0.3516, 0.2129, 0.7999)
ob_leg2.location = (0.0, -0.4797, -4.985)
ob_leg2.rotation_euler = (0.01412, -0.0, 0.0)
ob_leg2.scale = (0.3516, 0.2129, 0.7999)
ob_body_001.location = (0.0, -1.477, -2.849)
ob_body_001.rotation_euler = (1.247, -0.0, 0.0)
ob_body_001.scale = (0.4175, 0.6075, 0.1296)
ob_body_002.location = (0.0, 1.51, -2.849)
ob_body_002.rotation_euler = (1.247, 3.142, 3.053)
ob_body_002.scale = (0.4175, 0.6075, 0.1296)
ob_gun.location = (-1.41, 0.8973, -3.012)
ob_gun.rotation_euler = (2.723, 3.087, 5.075)
ob_gun.scale = (0.3042, 0.5859, 0.1293)

# ---- collection membership
col_collection.objects.link(ob_head)
col_collection.objects.link(ob_body)
col_collection.objects.link(ob_leg1)
col_collection.objects.link(ob_leg2)
col_collection.objects.link(ob_body_001)
col_collection.objects.link(ob_body_002)
col_collection.objects.link(ob_gun)

# ---- scene / render settings (as saved in the file)
scene.frame_start = 1; scene.frame_end = 250; scene.frame_set(2)
scene.render.engine = 'BLENDER_EEVEE_NEXT'
scene.cycles.sampling_pattern = 'TABULATED_SOBOL'
scene.cycles.use_light_tree = False
scene.view_settings.view_transform = 'Filmic'
bpy.context.view_layer.update()

# ---- added for rendering (the .blend has no active camera and no usable light): camera, sun
cam_auto = bpy.data.cameras.new('AutoCamera')
cam_auto.lens = 50.0
cam_auto.sensor_width = 36.0
cam_auto.clip_end = 1000.0
ob_auto_camera = bpy.data.objects.new('AutoCamera', cam_auto)
scene.collection.objects.link(ob_auto_camera)
ob_auto_camera.location = (8.01678, -10.0864, 2.91254)
ob_auto_camera.rotation_euler = (1.09748, -7.21219e-08, 0.694738)
scene.camera = ob_auto_camera
light_auto_sun = bpy.data.lights.new('AutoSun', 'SUN')
light_auto_sun.energy = 3.0
light_auto_sun.angle = 0.0523599
ob_auto_sun = bpy.data.objects.new('AutoSun', light_auto_sun)
scene.collection.objects.link(ob_auto_sun)
ob_auto_sun.rotation_euler = (0.872665, 0.174533, 0.523599)
bpy.context.view_layer.update()
